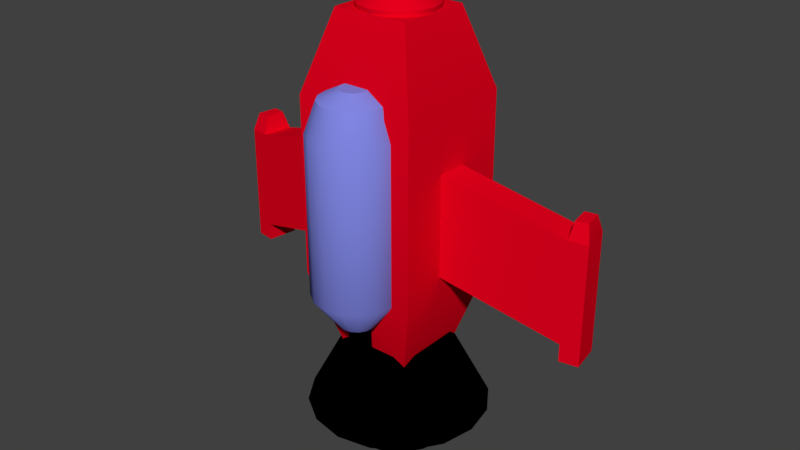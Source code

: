 # Source: escape_ship.blend  (saved by Blender 2.79.0; exported with 4.5.12 LTS)
import bpy
from mathutils import Matrix  # noqa: F401  (used for matrix-valued properties, if any)

bpy.ops.wm.read_factory_settings(use_empty=True)
scene = bpy.context.scene
scene.name = 'Scene'

# ---- collections
col_collection_1 = bpy.data.collections.new('Collection 1'); scene.collection.children.link(col_collection_1)

# ---- materials (node trees are filled in below, after node groups)
mat_engine = bpy.data.materials.new('Engine')
mat_engine.alpha_threshold = 0.0
mat_engine.use_transparent_shadow = False
mat_engine.diffuse_color = (0.0, 0.0, 0.0, 1.0)
mat_engine.roughness = 0.5
mat_glass = bpy.data.materials.new('Glass')
mat_glass.alpha_threshold = 0.0
mat_glass.use_transparent_shadow = False
mat_glass.diffuse_color = (0.2274, 0.2512, 0.8, 1.0)
mat_glass.roughness = 0.5
mat_red = bpy.data.materials.new('Red')
mat_red.alpha_threshold = 0.0
mat_red.use_transparent_shadow = False
mat_red.diffuse_color = (0.8, 0.0, 0.01283, 1.0)
mat_red.roughness = 0.5

# ---- material node trees

# ---- world
world_world = bpy.data.worlds.new('World'); scene.world = world_world
world_world.color = (0.05088, 0.05088, 0.05088)
world_world.use_sun_shadow = False
world_world.sun_shadow_jitter_overblur = 0.0
world_world.cycles.sampling_method = 'MANUAL'

# ---- meshes
me_cylinder_003 = bpy.data.meshes.new('Cylinder.003')
me_cylinder_003.from_pydata([(0.0, 1.0, -1.0), (0.0, 1.0, 1.0), (0.3827, 0.9239, -1.0), (0.3827, 0.9239, 1.0), (0.7071, 0.7071, -1.0), (0.7071, 0.7071, 1.0), (0.9239, 0.3827, -1.0), (0.9239, 0.3827, 1.0), (1.0, -4.371e-08, -1.0), (1.0, -4.371e-08, 1.0), (0.9239, -0.3827, -1.0), (0.9239, -0.3827, 1.0), (0.7071, -0.7071, -1.0), (0.7071, -0.7071, 1.0), (0.3827, -0.9239, -1.0), (0.3827, -0.9239, 1.0), (1.51e-07, -1.0, -1.0), (1.51e-07, -1.0, 1.0), (-0.3827, -0.9239, -1.0), (-0.3827, -0.9239, 1.0), (-0.7071, -0.7071, -1.0), (-0.7071, -0.7071, 1.0), (-0.9239, -0.3827, -1.0), (-0.9239, -0.3827, 1.0), (-1.0, 1.192e-08, -1.0), (-1.0, 1.192e-08, 1.0), (-0.9239, 0.3827, -1.0), (-0.9239, 0.3827, 1.0), (-0.7071, 0.7071, -1.0), (-0.7071, 0.7071, 1.0), (-0.3827, 0.9239, -1.0), (-0.3827, 0.9239, 1.0)], [], [(0, 1, 3, 2), (2, 3, 5, 4), (4, 5, 7, 6), (6, 7, 9, 8), (8, 9, 11, 10), (10, 11, 13, 12), (12, 13, 15, 14), (14, 15, 17, 16), (16, 17, 19, 18), (18, 19, 21, 20), (20, 21, 23, 22), (22, 23, 25, 24), (24, 25, 27, 26), (26, 27, 29, 28), (3, 1, 31, 29, 27, 25, 23, 21, 19, 17, 15, 13, 11, 9, 7, 5), (28, 29, 31, 30), (30, 31, 1, 0), (0, 2, 4, 6, 8, 10, 12, 14, 16, 18, 20, 22, 24, 26, 28, 30)])
me_cylinder_003.polygons.foreach_set('use_smooth', [True] * 18)
me_cylinder_003.materials.append(mat_engine)
me_cylinder_003.use_remesh_preserve_volume = False
me_cylinder_003.use_remesh_preserve_attributes = False
me_cylinder_003.use_mirror_vertex_groups = False
me_cylinder_003.update()
me_cylinder_002 = bpy.data.meshes.new('Cylinder.002')
me_cylinder_002.from_pydata([(0.0, 1.0, -5.277), (0.0, 1.0, 1.0), (0.3827, 0.9239, -5.277), (0.3827, 0.9239, 1.0), (0.7071, 0.7071, -5.277), (0.7071, 0.7071, 1.0), (0.9239, 0.3827, -5.277), (0.9239, 0.3827, 1.0), (1.0, -4.371e-08, -5.277), (1.0, -4.371e-08, 1.0), (0.9239, -0.3827, -5.277), (0.9239, -0.3827, 1.0), (0.7071, -0.7071, -5.277), (0.7071, -0.7071, 1.0), (0.3827, -0.9239, -5.277), (0.3827, -0.9239, 1.0), (1.51e-07, -1.0, -5.277), (1.51e-07, -1.0, 1.0), (-0.3827, -0.9239, -5.277), (-0.3827, -0.9239, 1.0), (-0.7071, -0.7071, -5.277), (-0.7071, -0.7071, 1.0), (-0.9239, -0.3827, -5.277), (-0.9239, -0.3827, 1.0), (-1.0, 1.192e-08, -5.277), (-1.0, 1.192e-08, 1.0), (-0.9239, 0.3827, -5.277), (-0.9239, 0.3827, 1.0), (-0.7071, 0.7071, -5.277), (-0.7071, 0.7071, 1.0), (-0.3827, 0.9239, -5.277), (-0.3827, 0.9239, 1.0), (0.2858, 0.6899, 2.194), (1.242e-08, 0.7468, 2.194), (0.528, 0.528, 2.194), (0.6899, 0.2858, 2.194), (0.7468, -2.981e-08, 2.194), (0.6899, -0.2858, 2.194), (0.528, -0.528, 2.194), (0.2858, -0.6899, 2.194), (1.252e-07, -0.7468, 2.194), (-0.2858, -0.6899, 2.194), (-0.528, -0.5281, 2.194), (-0.6899, -0.2858, 2.194), (-0.7468, 1.174e-08, 2.194), (-0.6899, 0.2858, 2.194), (-0.528, 0.5281, 2.194), (-0.2858, 0.6899, 2.194), (0.1181, 0.2851, 2.582), (9.914e-08, 0.3086, 2.582), (0.2182, 0.2182, 2.582), (0.2851, 0.1181, 2.582), (0.3086, -5.762e-09, 2.582), (0.2851, -0.1181, 2.582), (0.2182, -0.2182, 2.582), (0.1181, -0.2851, 2.582), (1.457e-07, -0.3086, 2.582), (-0.1181, -0.2851, 2.582), (-0.2182, -0.2182, 2.582), (-0.2851, -0.1181, 2.582), (-0.3086, 1.141e-08, 2.582), (-0.2851, 0.1181, 2.582), (-0.2182, 0.2182, 2.582), (-0.1181, 0.2851, 2.582), (-1.161e-07, 0.4206, -6.565), (0.1609, 0.3886, -6.565), (0.2974, 0.2974, -6.565), (0.3886, 0.1609, -6.565), (0.4206, -1.191e-08, -6.565), (0.3886, -0.1609, -6.565), (0.2974, -0.2974, -6.565), (0.1609, -0.3886, -6.565), (-5.26e-08, -0.4206, -6.565), (-0.1609, -0.3886, -6.565), (-0.2974, -0.2974, -6.565), (-0.3886, -0.1609, -6.565), (-0.4206, 1.149e-08, -6.565), (-0.3886, 0.1609, -6.565), (-0.2974, 0.2974, -6.565), (-0.1609, 0.3886, -6.565)], [], [(0, 1, 3, 2), (2, 3, 5, 4), (4, 5, 7, 6), (6, 7, 9, 8), (8, 9, 11, 10), (10, 11, 13, 12), (12, 13, 15, 14), (14, 15, 17, 16), (16, 17, 19, 18), (18, 19, 21, 20), (20, 21, 23, 22), (22, 23, 25, 24), (24, 25, 27, 26), (26, 27, 29, 28), (7, 5, 34, 35), (28, 29, 31, 30), (30, 31, 1, 0), (14, 16, 72, 71), (44, 43, 59, 60), (17, 15, 39, 40), (3, 1, 33, 32), (27, 25, 44, 45), (13, 11, 37, 38), (23, 21, 42, 43), (1, 31, 47, 33), (9, 7, 35, 36), (19, 17, 40, 41), (29, 27, 45, 46), (5, 3, 32, 34), (15, 13, 38, 39), (25, 23, 43, 44), (11, 9, 36, 37), (21, 19, 41, 42), (31, 29, 46, 47), (48, 49, 63, 62, 61, 60, 59, 58, 57, 56, 55, 54, 53, 52, 51, 50), (37, 36, 52, 53), (45, 44, 60, 61), (38, 37, 53, 54), (46, 45, 61, 62), (39, 38, 54, 55), (47, 46, 62, 63), (40, 39, 55, 56), (32, 33, 49, 48), (33, 47, 63, 49), (41, 40, 56, 57), (34, 32, 48, 50), (42, 41, 57, 58), (35, 34, 50, 51), (43, 42, 58, 59), (36, 35, 51, 52), (64, 65, 66, 67, 68, 69, 70, 71, 72, 73, 74, 75, 76, 77, 78, 79), (0, 2, 65, 64), (24, 26, 77, 76), (10, 12, 70, 69), (20, 22, 75, 74), (30, 0, 64, 79), (6, 8, 68, 67), (16, 18, 73, 72), (26, 28, 78, 77), (2, 4, 66, 65), (12, 14, 71, 70), (22, 24, 76, 75), (8, 10, 69, 68), (18, 20, 74, 73), (28, 30, 79, 78), (4, 6, 67, 66)])
me_cylinder_002.polygons.foreach_set('use_smooth', [True] * 66)
me_cylinder_002.materials.append(mat_glass)
me_cylinder_002.use_remesh_preserve_volume = False
me_cylinder_002.use_remesh_preserve_attributes = False
me_cylinder_002.use_mirror_vertex_groups = False
me_cylinder_002.update()
me_cylinder_001 = bpy.data.meshes.new('Cylinder.001')
me_cylinder_001.from_pydata([(0.0, 1.0, -1.0), (0.0, 1.0, -0.05602), (0.3827, 0.9239, -1.0), (0.3827, 0.9239, -0.05602), (0.7071, 0.7071, -1.0), (0.7071, 0.7071, -0.05602), (0.9239, 0.3827, -1.0), (0.9239, 0.3827, -0.05602), (1.0, -4.371e-08, -1.0), (1.0, -4.371e-08, -0.05602), (0.9239, -0.3827, -1.0), (0.9239, -0.3827, -0.05602), (0.7071, -0.7071, -1.0), (0.7071, -0.7071, -0.05602), (0.3827, -0.9239, -1.0), (0.3827, -0.9239, -0.05602), (1.51e-07, -1.0, -1.0), (1.51e-07, -1.0, -0.05602), (-0.3827, -0.9239, -1.0), (-0.3827, -0.9239, -0.05602), (-0.7071, -0.7071, -1.0), (-0.7071, -0.7071, -0.05602), (-0.9239, -0.3827, -1.0), (-0.9239, -0.3827, -0.05602), (-1.0, 1.192e-08, -1.0), (-1.0, 1.192e-08, -0.05602), (-0.9239, 0.3827, -1.0), (-0.9239, 0.3827, -0.05602), (-0.7071, 0.7071, -1.0), (-0.7071, 0.7071, -0.05602), (-0.3827, 0.9239, -1.0), (-0.3827, 0.9239, -0.05602), (0.2425, 0.5854, 0.2765), (1.301e-08, 0.6336, 0.2765), (0.4481, 0.4481, 0.2765), (0.5854, 0.2425, 0.2765), (0.6336, -2.36e-08, 0.2765), (0.5854, -0.2425, 0.2765), (0.4481, -0.4481, 0.2765), (0.2425, -0.5854, 0.2765), (1.087e-07, -0.6336, 0.2765), (-0.2425, -0.5854, 0.2765), (-0.4481, -0.4481, 0.2765), (-0.5854, -0.2425, 0.2765), (-0.6336, 1.165e-08, 0.2765), (-0.5854, 0.2425, 0.2765), (-0.4481, 0.4481, 0.2765), (-0.2425, 0.5854, 0.2765)], [], [(0, 1, 3, 2), (2, 3, 5, 4), (4, 5, 7, 6), (6, 7, 9, 8), (8, 9, 11, 10), (10, 11, 13, 12), (12, 13, 15, 14), (14, 15, 17, 16), (16, 17, 19, 18), (18, 19, 21, 20), (20, 21, 23, 22), (22, 23, 25, 24), (24, 25, 27, 26), (26, 27, 29, 28), (11, 9, 36, 37), (28, 29, 31, 30), (30, 31, 1, 0), (0, 2, 4, 6, 8, 10, 12, 14, 16, 18, 20, 22, 24, 26, 28, 30), (32, 33, 47, 46, 45, 44, 43, 42, 41, 40, 39, 38, 37, 36, 35, 34), (21, 19, 41, 42), (31, 29, 46, 47), (7, 5, 34, 35), (17, 15, 39, 40), (3, 1, 33, 32), (27, 25, 44, 45), (13, 11, 37, 38), (23, 21, 42, 43), (1, 31, 47, 33), (9, 7, 35, 36), (19, 17, 40, 41), (29, 27, 45, 46), (5, 3, 32, 34), (15, 13, 38, 39), (25, 23, 43, 44)])
me_cylinder_001.polygons.foreach_set('use_smooth', [True] * 34)
me_cylinder_001.materials.append(mat_red)
me_cylinder_001.use_remesh_preserve_volume = False
me_cylinder_001.use_remesh_preserve_attributes = False
me_cylinder_001.use_mirror_vertex_groups = False
me_cylinder_001.update()
me_cube = bpy.data.meshes.new('Cube')
me_cube.from_pydata([(-1.0, -1.0, -1.0), (-1.0, -1.0, 7.701), (-1.0, 1.0, -1.0), (-1.0, 1.0, 7.701), (1.0, -1.0, -1.0), (1.0, -1.0, 7.701), (1.0, 1.0, -1.0), (1.0, 1.0, 7.701), (-1.602, -1.602, 1.028), (-1.602, -1.602, 5.673), (-1.602, 1.602, 5.673), (-1.602, 1.602, 1.028), (1.602, 1.602, 5.673), (1.602, 1.602, 1.028), (1.602, -1.602, 5.673), (1.602, -1.602, 1.028)], [], [(9, 1, 3, 10), (10, 3, 7, 12), (12, 7, 5, 14), (14, 5, 1, 9), (2, 6, 4, 0), (7, 3, 1, 5), (4, 15, 8, 0), (15, 14, 9, 8), (6, 13, 15, 4), (13, 12, 14, 15), (2, 11, 13, 6), (11, 10, 12, 13), (0, 8, 11, 2), (8, 9, 10, 11)])
me_cube.polygons.foreach_set('use_smooth', [True] * 14)
me_cube.materials.append(mat_red)
me_cube.use_remesh_preserve_volume = False
me_cube.use_remesh_preserve_attributes = False
me_cube.use_mirror_vertex_groups = False
me_cube.update()
me_cube_001 = bpy.data.meshes.new('Cube.001')
me_cube_001.from_pydata([(-4.328, -1.0, -1.725), (-4.328, -1.0, 0.2752), (-4.328, 1.0, -1.725), (-4.328, 1.0, 0.2752), (1.0, -1.0, -1.0), (1.0, -1.0, 1.0), (1.0, 1.0, -1.0), (1.0, 1.0, 1.0), (-5.088, 1.0, -1.725), (-5.088, -1.0, -1.725), (-5.088, -1.0, 0.2752), (-5.088, 1.0, 0.2752), (-4.328, 1.0, -2.069), (-4.328, -1.0, -2.069), (-4.465, -0.641, 0.6192), (-4.465, 0.641, 0.6192), (-5.088, 1.0, -2.069), (-5.088, -1.0, -2.069), (-4.952, -0.641, 0.6192), (-4.952, 0.641, 0.6192)], [], [(2, 0, 13, 12), (2, 3, 7, 6), (6, 7, 5, 4), (4, 5, 1, 0), (2, 6, 4, 0), (7, 3, 1, 5), (9, 10, 11, 8), (1, 3, 15, 14), (3, 2, 8, 11), (0, 1, 10, 9), (14, 15, 19, 18), (12, 13, 17, 16), (0, 9, 17, 13), (3, 11, 19, 15), (11, 10, 18, 19), (9, 8, 16, 17), (8, 2, 12, 16), (10, 1, 14, 18)])
me_cube_001.polygons.foreach_set('use_smooth', [True] * 18)
me_cube_001.materials.append(mat_red)
me_cube_001.use_remesh_preserve_volume = False
me_cube_001.use_remesh_preserve_attributes = False
me_cube_001.use_mirror_vertex_groups = False
me_cube_001.update()
me_cylinder = bpy.data.meshes.new('Cylinder')
me_cylinder.from_pydata([(0.0, 1.0, -1.0), (0.0, 1.0, 1.0), (0.3827, 0.9239, -1.0), (0.3827, 0.9239, 1.0), (0.7071, 0.7071, -1.0), (0.7071, 0.7071, 1.0), (0.9239, 0.3827, -1.0), (0.9239, 0.3827, 1.0), (1.0, -4.371e-08, -1.0), (1.0, -4.371e-08, 1.0), (0.9239, -0.3827, -1.0), (0.9239, -0.3827, 1.0), (0.7071, -0.7071, -1.0), (0.7071, -0.7071, 1.0), (0.3827, -0.9239, -1.0), (0.3827, -0.9239, 1.0), (1.51e-07, -1.0, -1.0), (1.51e-07, -1.0, 1.0), (-0.3827, -0.9239, -1.0), (-0.3827, -0.9239, 1.0), (-0.7071, -0.7071, -1.0), (-0.7071, -0.7071, 1.0), (-0.9239, -0.3827, -1.0), (-0.9239, -0.3827, 1.0), (-1.0, 1.192e-08, -1.0), (-1.0, 1.192e-08, 1.0), (-0.9239, 0.3827, -1.0), (-0.9239, 0.3827, 1.0), (-0.7071, 0.7071, -1.0), (-0.7071, 0.7071, 1.0), (-0.3827, 0.9239, -1.0), (-0.3827, 0.9239, 1.0), (0.667, 1.61, 1.0), (-2.768e-08, 1.743, 1.0), (1.233, 1.233, 1.0), (1.61, 0.667, 1.0), (1.743, -8.45e-08, 1.0), (1.61, -0.667, 1.0), (1.233, -1.233, 1.0), (0.667, -1.61, 1.0), (2.355e-07, -1.743, 1.0), (-0.667, -1.61, 1.0), (-1.233, -1.233, 1.0), (-1.61, -0.667, 1.0), (-1.743, 1.248e-08, 1.0), (-1.61, 0.667, 1.0), (-1.233, 1.233, 1.0), (-0.667, 1.61, 1.0), (0.3711, 0.8959, 5.66), (9.329e-09, 0.9697, 5.66), (0.6857, 0.6857, 5.66), (0.8959, 0.3711, 5.66), (0.9697, -3.709e-08, 5.66), (0.8959, -0.3711, 5.66), (0.6857, -0.6857, 5.66), (0.3711, -0.8959, 5.66), (1.558e-07, -0.9697, 5.66), (-0.3711, -0.8959, 5.66), (-0.6857, -0.6857, 5.66), (-0.8959, -0.3711, 5.66), (-0.9697, 1.686e-08, 5.66), (-0.8959, 0.3711, 5.66), (-0.6857, 0.6857, 5.66), (-0.3711, 0.8959, 5.66)], [], [(0, 1, 3, 2), (2, 3, 5, 4), (4, 5, 7, 6), (6, 7, 9, 8), (8, 9, 11, 10), (10, 11, 13, 12), (12, 13, 15, 14), (14, 15, 17, 16), (16, 17, 19, 18), (18, 19, 21, 20), (20, 21, 23, 22), (22, 23, 25, 24), (24, 25, 27, 26), (26, 27, 29, 28), (11, 9, 36, 37), (28, 29, 31, 30), (30, 31, 1, 0), (0, 2, 4, 6, 8, 10, 12, 14, 16, 18, 20, 22, 24, 26, 28, 30), (35, 34, 50, 51), (21, 19, 41, 42), (31, 29, 46, 47), (7, 5, 34, 35), (17, 15, 39, 40), (3, 1, 33, 32), (27, 25, 44, 45), (13, 11, 37, 38), (23, 21, 42, 43), (1, 31, 47, 33), (9, 7, 35, 36), (19, 17, 40, 41), (29, 27, 45, 46), (5, 3, 32, 34), (15, 13, 38, 39), (25, 23, 43, 44), (48, 49, 63, 62, 61, 60, 59, 58, 57, 56, 55, 54, 53, 52, 51, 50), (43, 42, 58, 59), (36, 35, 51, 52), (44, 43, 59, 60), (37, 36, 52, 53), (45, 44, 60, 61), (38, 37, 53, 54), (46, 45, 61, 62), (39, 38, 54, 55), (47, 46, 62, 63), (40, 39, 55, 56), (32, 33, 49, 48), (33, 47, 63, 49), (41, 40, 56, 57), (34, 32, 48, 50), (42, 41, 57, 58)])
me_cylinder.polygons.foreach_set('use_smooth', [True] * 50)
me_cylinder.materials.append(mat_engine)
me_cylinder.use_remesh_preserve_volume = False
me_cylinder.use_remesh_preserve_attributes = False
me_cylinder.use_mirror_vertex_groups = False
me_cylinder.update()

# ---- objects
ob_cylinder_003 = bpy.data.objects.new('Cylinder.003', me_cylinder_003)
ob_cylinder_002 = bpy.data.objects.new('Cylinder.002', me_cylinder_002)
ob_cylinder_001 = bpy.data.objects.new('Cylinder.001', me_cylinder_001)
ob_cube = bpy.data.objects.new('Cube', me_cube)
ob_cube_001 = bpy.data.objects.new('Cube.001', me_cube_001)
ob_cylinder = bpy.data.objects.new('Cylinder', me_cylinder)

# ---- transforms, parenting, visibility, modifiers, constraints
ob_cylinder_003.location = (0.0, -2.258, 2.859)
ob_cylinder_003.scale = (0.4193, 0.4193, 2.287)
ob_cylinder_003.lineart.crease_threshold = 0.0
_m = ob_cylinder_003.modifiers.new('EdgeSplit', 'EDGE_SPLIT')
ob_cylinder_002.location = (-1.754e-07, -2.39, 10.06)
ob_cylinder_002.scale = (1.704, 1.704, 1.0)
ob_cylinder_002.lineart.crease_threshold = 0.0
_m = ob_cylinder_002.modifiers.new('EdgeSplit', 'EDGE_SPLIT')
ob_cylinder_001.location = (0.0, 0.0, 15.22)
ob_cylinder_001.scale = (1.526, 1.526, 1.526)
ob_cylinder_001.lineart.crease_threshold = 0.0
_m = ob_cylinder_001.modifiers.new('EdgeSplit', 'EDGE_SPLIT')
ob_cube.location = (0.0, 0.0, 3.174)
ob_cube.scale = (1.53, 1.53, 1.53)
ob_cube.lineart.crease_threshold = 0.0
_m = ob_cube.modifiers.new('EdgeSplit', 'EDGE_SPLIT')
ob_cube_001.location = (-2.752, -1.293e-06, 7.731)
ob_cube_001.rotation_euler = (0.0, -0.0, -0.168)
ob_cube_001.scale = (1.0, 0.6116, 2.025)
ob_cube_001.lineart.crease_threshold = 0.0
_m = ob_cube_001.modifiers.new('EdgeSplit', 'EDGE_SPLIT')
_m = ob_cube_001.modifiers.new('Mirror', 'MIRROR')
_m.mirror_object = ob_cube
ob_cylinder.location = (0.0, 0.0, -1.701)
ob_cylinder.scale = (2.086, 2.086, 0.6622)
ob_cylinder.lineart.crease_threshold = 0.0
_m = ob_cylinder.modifiers.new('EdgeSplit', 'EDGE_SPLIT')

# ---- collection membership
col_collection_1.objects.link(ob_cylinder_003)
col_collection_1.objects.link(ob_cylinder_002)
col_collection_1.objects.link(ob_cylinder_001)
col_collection_1.objects.link(ob_cube)
col_collection_1.objects.link(ob_cube_001)
col_collection_1.objects.link(ob_cylinder)

# ---- scene / render settings (as saved in the file)
scene.frame_start = 1; scene.frame_end = 250; scene.frame_set(1)
scene.render.engine = 'BLENDER_EEVEE_NEXT'
scene.render.resolution_percentage = 50
scene.render.dither_intensity = 0.0
scene.cycles.use_denoising = False
scene.cycles.samples = 128
scene.cycles.sampling_pattern = 'TABULATED_SOBOL'
scene.cycles.use_adaptive_sampling = False
scene.cycles.use_light_tree = False
scene.cycles.blur_glossy = 0.0
scene.cycles.sample_clamp_indirect = 0.0
scene.view_settings.view_transform = 'Standard'
bpy.context.view_layer.update()

# ---- added for rendering (the .blend has no active camera and no usable light): camera, sun
cam_auto = bpy.data.cameras.new('AutoCamera')
cam_auto.lens = 50.0
cam_auto.sensor_width = 36.0
cam_auto.clip_end = 1000.0
ob_auto_camera = bpy.data.objects.new('AutoCamera', cam_auto)
scene.collection.objects.link(ob_auto_camera)
ob_auto_camera.location = (23.5671, -28.2206, 25.4181)
ob_auto_camera.rotation_euler = (1.09748, -7.21219e-08, 0.694738)
scene.camera = ob_auto_camera
light_auto_sun = bpy.data.lights.new('AutoSun', 'SUN')
light_auto_sun.energy = 3.0
light_auto_sun.angle = 0.0523599
ob_auto_sun = bpy.data.objects.new('AutoSun', light_auto_sun)
scene.collection.objects.link(ob_auto_sun)
ob_auto_sun.rotation_euler = (0.872665, 0.174533, 0.523599)
bpy.context.view_layer.update()
